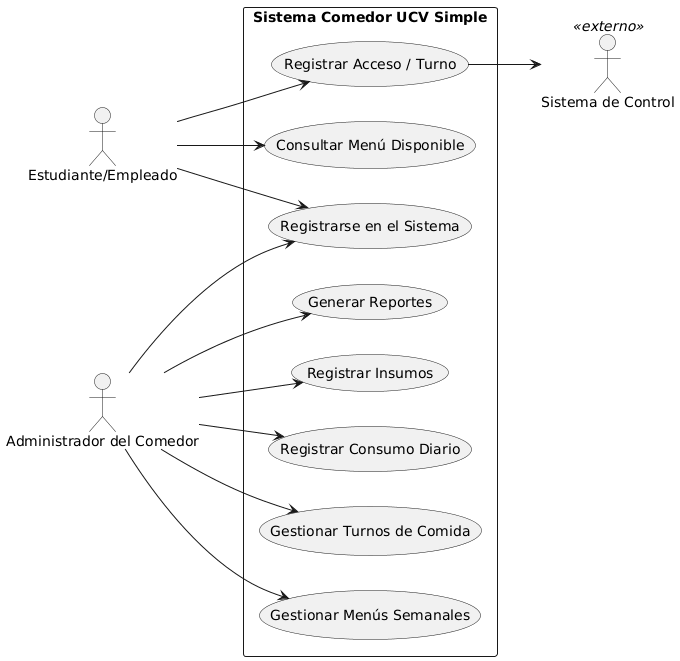

The diagram above was rendered by PlantUML. Its source (embedded in the PNG):
@startuml
left to right direction


' Actores
actor "Estudiante/Empleado" as Usuario
actor "Administrador del Comedor" as Admin
actor "Sistema de Control" as Sistema <<externo>>

rectangle "Sistema Comedor UCV Simple" {
    
    ' Casos de Uso del Usuario
    usecase "Registrarse en el Sistema" as UC_Registro
    usecase "Consultar Menú Disponible" as UC_ConsultarMenu
    usecase "Registrar Acceso / Turno" as UC_RegAcceso
    
    'Casos de Uso del Administrador
    usecase "Gestionar Menús Semanales" as UC_GestionarMenu
    usecase "Gestionar Turnos de Comida" as UC_GestionarTurnos
    usecase "Registrar Consumo Diario" as UC_RegConsumo
    usecase "Registrar Insumos" as UC_RegInsumos
    usecase "Generar Reportes" as UC_Reportes

    ' Relaciones (Asociaciones)
    Usuario --> UC_Registro
    Usuario --> UC_ConsultarMenu
    Usuario --> UC_RegAcceso
    
    Admin --> UC_GestionarMenu
    Admin --> UC_GestionarTurnos
    Admin --> UC_RegConsumo
    Admin --> UC_RegInsumos
    Admin --> UC_Reportes
    Admin --> UC_Registro
    
    UC_RegAcceso --> Sistema
}
@enduml